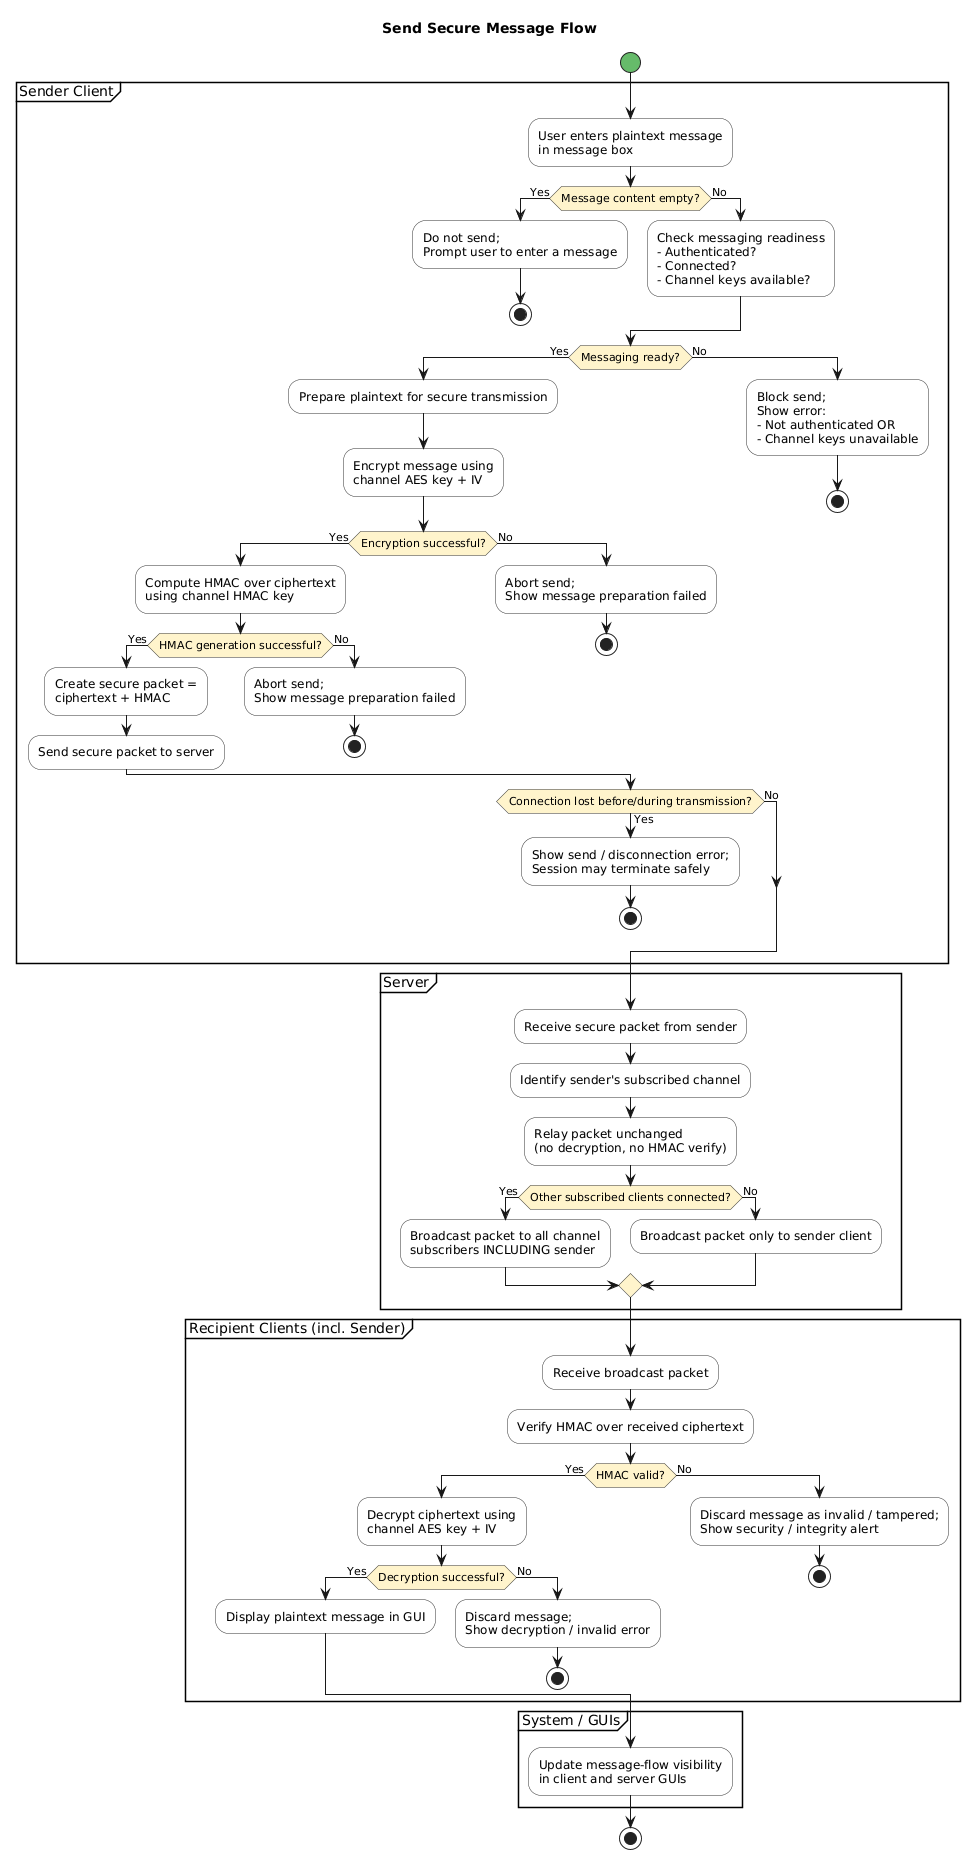

The diagram above was rendered by PlantUML. Its source (embedded in the PNG):
@startuml
title Send Secure Message Flow

skinparam shadowing false
skinparam activity {
  BackgroundColor #F9F9F9
  BorderColor #333333
  DiamondBackgroundColor #FFF4CC
  DiamondBorderColor #333333
  StartColor #66BB6A
  EndColor #EF5350
}

start

partition "Sender Client" {
  :User enters plaintext message\nin message box;

  if (Message content empty?) then (Yes)
    :Do not send;\nPrompt user to enter a message;
    stop
  else (No)
    :Check messaging readiness\n- Authenticated?\n- Connected?\n- Channel keys available?;
  endif

  if (Messaging ready?) then (Yes)
    :Prepare plaintext for secure transmission;
    :Encrypt message using\nchannel AES key + IV;

    if (Encryption successful?) then (Yes)
      :Compute HMAC over ciphertext\nusing channel HMAC key;

      if (HMAC generation successful?) then (Yes)
        :Create secure packet =\nciphertext + HMAC;
        :Send secure packet to server;
      else (No)
        :Abort send;\nShow message preparation failed;
        stop
      endif

    else (No)
      :Abort send;\nShow message preparation failed;
      stop
    endif

  else (No)
    :Block send;\nShow error:\n- Not authenticated OR\n- Channel keys unavailable;
    stop
  endif

  if (Connection lost before/during transmission?) then (Yes)
    :Show send / disconnection error;\nSession may terminate safely;
    stop
  else (No)
  endif
}

partition "Server" {
  :Receive secure packet from sender;
  :Identify sender's subscribed channel;
  :Relay packet unchanged\n(no decryption, no HMAC verify);

  if (Other subscribed clients connected?) then (Yes)
    :Broadcast packet to all channel\nsubscribers INCLUDING sender;
  else (No)
    :Broadcast packet only to sender client;
  endif
}

partition "Recipient Clients (incl. Sender)" {
  :Receive broadcast packet;
  :Verify HMAC over received ciphertext;

  if (HMAC valid?) then (Yes)
    :Decrypt ciphertext using\nchannel AES key + IV;

    if (Decryption successful?) then (Yes)
      :Display plaintext message in GUI;
    else (No)
      :Discard message;\nShow decryption / invalid error;
      stop
    endif

  else (No)
    :Discard message as invalid / tampered;\nShow security / integrity alert;
    stop
  endif
}

partition "System / GUIs" {
  :Update message-flow visibility\nin client and server GUIs;
}

stop
@enduml